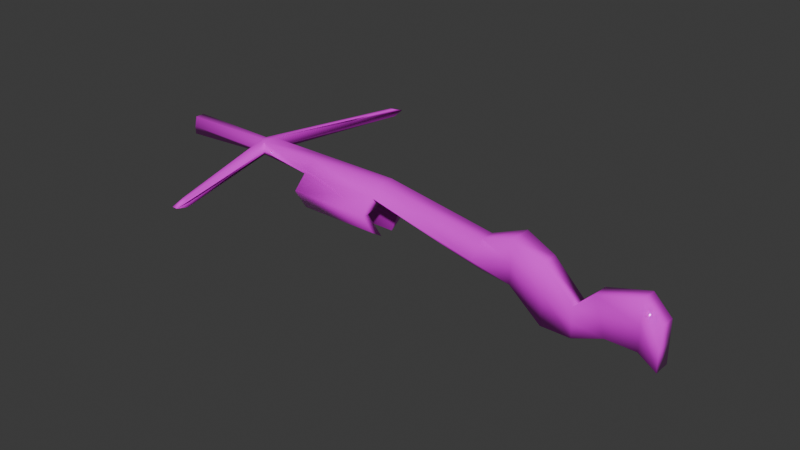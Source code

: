 # Source: Crossbow.blend  (saved by Blender 4.1.24; exported with 4.5.12 LTS)
import bpy
from mathutils import Matrix  # noqa: F401  (used for matrix-valued properties, if any)

bpy.ops.wm.read_factory_settings(use_empty=True)
scene = bpy.context.scene
scene.name = 'Scene'

# ---- collections
col_bow = bpy.data.collections.new('Bow'); scene.collection.children.link(col_bow)

# ---- images (referenced by path relative to the original .blend; pixels are not part of the script)
import os
ASSET_DIR = os.environ.get("B2B_ASSET_DIR", "")  # directory of the original .blend (textures are referenced by path, not embedded)
HERE = os.path.dirname(os.path.abspath(__file__))  # packed textures are extracted next to this script under _unpacked/

def load_image(name, relpath, width, height, colorspace="sRGB"):
    """Load a texture the original file referenced (path relative to the .blend, or extracted next to this script)."""
    p = next((c for c in (os.path.join(HERE, relpath), os.path.join(ASSET_DIR, relpath)) if relpath and os.path.exists(c)), "")
    if p:
        img = bpy.data.images.load(p, check_existing=True)
        img.name = name
    else:  # same state as the original file: an image datablock whose file is absent (Cycles renders it pink)
        img = bpy.data.images.new(name, width, height)
        img.source = "FILE"
        img.filepath = "//" + (relpath or name)
    img.colorspace_settings.name = colorspace
    return img
img_crossbow = load_image('crossbow', 'crossbow.png', 1024, 1024, 'sRGB')

# ---- materials (node trees are filled in below, after node groups)
mat_material = bpy.data.materials.new('Material')
mat_material.use_transparent_shadow = False

# ---- material node trees
mat_material.use_nodes = True; mat_material.node_tree.nodes.clear()
_N = mat_material.node_tree.nodes; _L = mat_material.node_tree.links
n0 = _N.new('ShaderNodeBsdfPrincipled'); n0.name = 'Principled BSDF'; n0.location = (10, 300)
n0.inputs[2].default_value = 0.0
n1 = _N.new('ShaderNodeOutputMaterial'); n1.name = 'Material Output'; n1.location = (300, 300)
n2 = _N.new('ShaderNodeTexImage'); n2.name = 'Image Texture'; n2.location = (-337, -15)
n2.image = img_crossbow
_L.new(n0.outputs[0], n1.inputs[0])
_L.new(n2.outputs[0], n0.inputs[0])
n1.is_active_output = True

# ---- world
world_world = bpy.data.worlds.new('World'); scene.world = world_world
world_world.use_nodes = True; world_world.node_tree.nodes.clear()
_N = world_world.node_tree.nodes; _L = world_world.node_tree.links
n0 = _N.new('ShaderNodeOutputWorld'); n0.name = 'World Output'; n0.location = (300, 300)
n1 = _N.new('ShaderNodeBackground'); n1.name = 'Background'; n1.location = (10, 300)
n1.inputs[0].default_value = (0.05088, 0.05088, 0.05088, 1.0)
_L.new(n1.outputs[0], n0.inputs[0])
n0.is_active_output = True
world_world.color = (0.05088, 0.05088, 0.05088)
world_world.use_sun_shadow = False
world_world.sun_shadow_jitter_overblur = 0.0

# ---- meshes
me_color1 = bpy.data.meshes.new('COLOR1')
me_color1.from_pydata([(-6.67, -0.12, 0.1529), (-6.67, -0.08, 0.4529), (-6.67, 0.12, 0.1529), (-6.67, 0.08, 0.4529), (2.2, -0.14, -0.8471), (2.2, -0.14, -0.1471), (2.2, 0.14, -0.8471), (2.2, 0.14, -0.1471), (0.4, 0.14, -0.8471), (0.4, 0.14, 0.1529), (0.4, -0.14, -0.8471), (0.4, -0.14, 0.1529), (1.2, 0.14, -0.04714), (1.4, -0.14, -0.6471), (1.4, 0.14, -0.6471), (1.2, -0.14, -0.04714), (0.9, 0.14, -0.8471), (0.9, -0.14, -0.3471), (0.9, 0.14, -0.3471), (0.9, -0.14, -0.8471), (-0.1, 0.2, -0.3471), (-0.1, -0.2, 0.3529), (-0.1, 0.2, 0.3529), (-0.1, -0.2, -0.3471), (1.9, 0.14, 0.1529), (1.9, -0.14, -0.6471), (1.9, 0.14, -0.6471), (1.9, -0.14, 0.1529), (-0.642, 0.12, -0.3471), (-0.642, -0.12, 0.1529), (-0.642, 0.12, 0.1529), (-0.642, -0.12, -0.3471), (-3.891, 0.12, 0.1529), (-3.891, -0.12, 0.4529), (-3.891, 0.12, 0.4529), (-3.891, -0.12, 0.1529), (-2.502, 0.12, 0.4529), (-2.502, -0.12, 0.1529), (-2.502, 0.12, 0.1529), (-2.502, -0.12, 0.4529), (-5.281, 0.12, 0.2329), (-5.101, -0.04, 0.4529), (-5.101, 0.04, 0.4529), (-5.281, -0.12, 0.2329), (-4.986, 0.12, 0.4529), (-4.986, -0.12, 0.2329), (-4.986, 0.12, 0.2329), (-4.986, -0.12, 0.4529), (-4.286, -2.32, 0.4529), (-4.381, -2.32, 0.4529), (-4.381, -2.32, 0.3329), (-4.286, -2.32, 0.3329), (-4.286, 2.32, 0.3329), (-4.381, 2.32, 0.3329), (-4.381, 2.32, 0.4529), (-4.286, 2.32, 0.4529), (-6.67, -0.12, 0.2829), (-6.67, 0.12, 0.2829), (2.2, 0.14, -0.4971), (2.2, -0.14, -0.4971), (0.4, -0.14, -0.3471), (0.4, 0.14, -0.3471), (1.3, -0.14, -0.3471), (1.3, 0.14, -0.3471), (0.9, 0.14, -0.5971), (0.9, -0.14, -0.5971), (-0.1, 0.2, 0.002857), (-0.1, -0.2, 0.002857), (1.9, -0.14, -0.2471), (1.9, 0.14, -0.2471), (-0.642, 0.36, -0.09714), (-0.642, -0.36, -0.09714), (-3.891, 0.32, 0.2829), (-3.891, -0.32, 0.2829), (-2.502, -0.32, 0.2829), (-2.502, 0.32, 0.2829), (-5.281, 0.12, 0.2829), (-5.281, -0.12, 0.2829), (-4.986, -0.12, 0.2829), (-4.986, 0.12, 0.2829), (-4.381, -2.52, 0.3829), (-4.286, -2.52, 0.3829), (-4.381, 2.52, 0.3829), (-4.286, 2.52, 0.3829), (-3.891, -0.54, 0.06286), (-3.891, -0.42, 0.05286), (-2.502, -0.42, 0.05286), (-2.502, -0.54, 0.06286), (-2.502, 0.42, 0.05286), (-3.891, 0.42, 0.05286), (-3.891, 0.54, 0.06286), (-2.502, 0.54, 0.06286), (-2.502, 0.12, -0.4271), (-3.891, 0.12, -0.4271), (-3.891, 0.32, -0.2971), (-2.502, 0.32, -0.2971), (-3.891, -0.32, -0.2971), (-3.891, -0.12, -0.4271), (-2.502, -0.12, -0.4271), (-2.502, -0.32, -0.2971)], [], [(56, 1, 3, 57), (69, 24, 7, 58), (58, 7, 5, 59), (77, 41, 1, 56), (26, 6, 4, 25), (42, 3, 1, 41), (18, 9, 11, 17), (20, 8, 10, 23), (65, 17, 11, 60), (66, 22, 9, 61), (68, 27, 15, 62), (24, 12, 15, 27), (16, 14, 13, 19), (64, 18, 12, 63), (61, 9, 18, 64), (8, 16, 19, 10), (62, 15, 17, 65), (12, 18, 17, 15), (70, 30, 22, 66), (28, 20, 23, 31), (9, 22, 21, 11), (60, 11, 21, 67), (7, 24, 27, 5), (59, 5, 27, 68), (14, 26, 25, 13), (63, 12, 24, 69), (38, 28, 31, 37), (75, 36, 30, 70), (22, 30, 29, 21), (67, 21, 29, 71), (79, 44, 34, 72), (46, 32, 35, 45), (36, 34, 33, 39), (74, 39, 33, 73), (71, 29, 39, 74), (30, 36, 39, 29), (72, 34, 36, 75), (32, 38, 37, 35), (2, 40, 43, 0), (57, 3, 42, 76), (44, 42, 41, 47), (43, 45, 51, 50), (73, 33, 47, 78), (34, 44, 47, 33), (40, 46, 45, 43), (42, 44, 55, 54), (81, 48, 49, 80), (77, 43, 50, 80), (47, 41, 49, 48), (78, 47, 48, 81), (82, 54, 55, 83), (79, 46, 52, 83), (46, 40, 53, 52), (76, 42, 54, 82), (40, 76, 82, 53), (44, 79, 83, 55), (53, 82, 83, 52), (45, 78, 81, 51), (41, 77, 80, 49), (51, 81, 80, 50), (35, 73, 78, 45), (2, 57, 76, 40), (32, 72, 90, 89), (31, 71, 74, 37), (35, 37, 86, 85), (46, 79, 72, 32), (23, 67, 71, 31), (38, 75, 70, 28), (14, 63, 69, 26), (4, 59, 68, 25), (10, 60, 67, 23), (28, 70, 66, 20), (13, 62, 65, 19), (8, 61, 64, 16), (16, 64, 63, 14), (25, 68, 62, 13), (20, 66, 61, 8), (19, 65, 60, 10), (43, 77, 56, 0), (6, 58, 59, 4), (26, 69, 58, 6), (0, 56, 57, 2), (87, 84, 96, 99), (74, 73, 84, 87), (73, 35, 85, 84), (37, 74, 87, 86), (91, 88, 92, 95), (38, 32, 89, 88), (72, 75, 91, 90), (75, 38, 88, 91), (93, 94, 95, 92), (88, 89, 93, 92), (90, 91, 95, 94), (89, 90, 94, 93), (98, 99, 96, 97), (85, 86, 98, 97), (86, 87, 99, 98), (84, 85, 97, 96)])
me_color1.polygons.foreach_set('use_smooth', [True] * 98)
_uv = me_color1.uv_layers.new(name='UVMap')
_uv.uv.foreach_set('vector', [0.25, 0.03571, 0.2656, 0.04464, 0.2656, 0.08036, 0.25, 0.08929, 0.9643, 0.25, 0.9643, 0.4167, 1.0, 0.2917, 1.0, 0.1458, 1.0, 0.7813, 1.0, 0.7813, 1.0, 0.7187, 1.0, 0.7187, 0.06708, 0.692, 0.0778, 0.7098, 0.0, 0.7009, 0.0, 0.692, 0.9821, 0.7813, 1.0, 0.7813, 1.0, 0.7187, 0.9821, 0.7187, 0.0778, 0.7902, 0.0, 0.7991, 0.0, 0.7009, 0.0778, 0.7098, 0.5164, 0.7812, 0.4554, 0.7812, 0.4554, 0.7188, 0.5164, 0.7188, 0.8631, 0.7946, 0.8929, 0.7813, 0.8929, 0.7187, 0.8631, 0.7054, 0.8452, 0.1042, 0.8452, 0.2083, 0.7857, 0.4167, 0.7857, 0.2083, 0.7262, 0.3542, 0.7262, 0.5, 0.7857, 0.4167, 0.7857, 0.2083, 0.9643, 0.25, 0.9643, 0.4167, 0.881, 0.3333, 0.8929, 0.2083, 0.5759, 0.7812, 0.5342, 0.7812, 0.5342, 0.7188, 0.5759, 0.7188, 0.9226, 0.7813, 0.9524, 0.7813, 0.9524, 0.7187, 0.9226, 0.7187, 0.8452, 0.1042, 0.8452, 0.2083, 0.881, 0.3333, 0.8929, 0.2083, 0.7857, 0.2083, 0.7857, 0.4167, 0.8452, 0.2083, 0.8452, 0.1042, 0.8929, 0.7813, 0.9226, 0.7813, 0.9226, 0.7187, 0.8929, 0.7187, 0.8929, 0.2083, 0.881, 0.3333, 0.8452, 0.2083, 0.8452, 0.1042, 0.5342, 0.7812, 0.5164, 0.7812, 0.5164, 0.7188, 0.5342, 0.7188, 0.3308, 0.8304, 0.3308, 0.808, 0.3943, 0.8103, 0.3943, 0.8259, 0.8308, 0.7768, 0.8631, 0.7946, 0.8631, 0.7054, 0.8308, 0.7232, 0.4554, 0.7812, 0.3943, 0.8103, 0.3943, 0.6897, 0.4554, 0.7188, 0.7857, 0.2083, 0.7857, 0.4167, 0.7262, 0.5, 0.7262, 0.3542, 0.5938, 0.7812, 0.5759, 0.7812, 0.5759, 0.7188, 0.5938, 0.7188, 1.0, 0.1458, 1.0, 0.2917, 0.9643, 0.4167, 0.9643, 0.25, 0.9524, 0.7813, 0.9821, 0.7813, 0.9821, 0.7187, 0.9524, 0.7187, 0.8929, 0.2083, 0.881, 0.3333, 0.9643, 0.4167, 0.9643, 0.25, 0.7481, 0.7768, 0.8308, 0.7768, 0.8308, 0.7232, 0.7481, 0.7232, 0.2481, 0.8371, 0.2481, 0.808, 0.3308, 0.808, 0.3308, 0.8304, 0.3943, 0.8103, 0.3308, 0.808, 0.3308, 0.692, 0.3943, 0.6897, 0.3943, 0.6741, 0.3943, 0.6897, 0.3308, 0.692, 0.3308, 0.6696, 0.1471, 0.8393, 0.1003, 0.808, 0.181, 0.808, 0.181, 0.8371, 0.694, 0.7768, 0.7279, 0.7768, 0.7279, 0.7232, 0.694, 0.7232, 0.2481, 0.808, 0.181, 0.808, 0.181, 0.692, 0.2481, 0.692, 0.2481, 0.6629, 0.2481, 0.692, 0.181, 0.692, 0.181, 0.6629, 0.3308, 0.6696, 0.3308, 0.692, 0.2481, 0.692, 0.2481, 0.6629, 0.3308, 0.808, 0.2481, 0.808, 0.2481, 0.692, 0.3308, 0.692, 0.181, 0.8371, 0.181, 0.808, 0.2481, 0.808, 0.2481, 0.8371, 0.7279, 0.7768, 0.7481, 0.7768, 0.7481, 0.7232, 0.7279, 0.7232, 0.6094, 0.7768, 0.6452, 0.7768, 0.6452, 0.7232, 0.6094, 0.7232, 0.0, 0.808, 0.0, 0.7991, 0.0778, 0.7902, 0.06708, 0.808, 0.1003, 0.808, 0.0778, 0.7902, 0.0778, 0.7098, 0.1003, 0.692, 0.05604, 0.02812, 0.09113, 0.02812, 0.2556, 0.1635, 0.2443, 0.226, 0.181, 0.6629, 0.181, 0.692, 0.1003, 0.692, 0.1471, 0.6607, 0.181, 0.808, 0.1003, 0.808, 0.1003, 0.692, 0.181, 0.692, 0.6452, 0.7768, 0.694, 0.7768, 0.694, 0.7232, 0.6452, 0.7232, 0.0778, 0.7902, 0.1003, 0.808, 0.1903, 0.971, 0.07527, 0.971, 0.1903, 0.5, 0.1903, 0.529, 0.07527, 0.529, 0.07527, 0.5, 0.05604, 0.06458, 0.05604, 0.02812, 0.2443, 0.226, 0.1818, 0.2469, 0.1003, 0.692, 0.0778, 0.7098, 0.07527, 0.529, 0.1903, 0.529, 0.013, 0.01771, 0.013, 0.2448, 0.03681, 0.2448, 0.03681, 0.05937, 0.07527, 1.0, 0.07527, 0.971, 0.1903, 0.971, 0.1903, 1.0, 0.569, 0.7924, 0.5846, 0.7924, 0.5497, 0.9554, 0.4247, 0.9844, 0.09113, 0.02812, 0.05604, 0.02812, 0.2443, 0.226, 0.2556, 0.1635, 0.06708, 0.808, 0.0778, 0.7902, 0.07527, 0.9554, 0.01277, 0.9688, 0.05604, 0.02812, 0.05604, 0.06458, 0.1818, 0.2469, 0.2443, 0.226, 0.013, 0.2448, 0.013, 0.01771, 0.03681, 0.05937, 0.03681, 0.2448, 0.2443, 0.226, 0.2443, 0.2781, 0.2868, 0.2781, 0.2868, 0.226, 0.5846, 0.7076, 0.569, 0.7076, 0.4247, 0.5156, 0.5497, 0.5446, 0.0778, 0.7098, 0.06708, 0.692, 0.01277, 0.5312, 0.07527, 0.5446, 0.2868, 0.226, 0.2868, 0.2781, 0.2443, 0.2781, 0.2443, 0.226, 0.3308, 0.2917, 0.3308, 0.3615, 0.2005, 0.3615, 0.2005, 0.325, 0.0, 0.2917, 0.0, 0.3615, 0.1654, 0.3615, 0.1654, 0.325, 0.6654, 0.7768, 0.6185, 0.8214, 0.6029, 0.8549, 0.6654, 0.875, 0.6617, 0.2083, 0.6617, 0.3125, 0.4962, 0.3458, 0.4962, 0.2917, 0.3308, 0.2917, 0.4962, 0.2917, 0.4962, 0.25, 0.3308, 0.25, 0.2005, 0.325, 0.2005, 0.3615, 0.3308, 0.3615, 0.3308, 0.2917, 0.7262, 0.2083, 0.7262, 0.3542, 0.6617, 0.3125, 0.6617, 0.2083, 0.4962, 0.2917, 0.4962, 0.3458, 0.6617, 0.3125, 0.6617, 0.2083, 0.9048, 0.08333, 0.8929, 0.2083, 0.9643, 0.25, 0.9643, 0.08333, 1.0, 0.0, 1.0, 0.1458, 0.9643, 0.25, 0.9643, 0.08333, 0.7857, 0.0, 0.7857, 0.2083, 0.7262, 0.3542, 0.7262, 0.2083, 0.6617, 0.2083, 0.6617, 0.3125, 0.7262, 0.3542, 0.7262, 0.2083, 0.9048, 0.08333, 0.8929, 0.2083, 0.8452, 0.1042, 0.8452, 0.0, 0.7857, 0.0, 0.7857, 0.2083, 0.8452, 0.1042, 0.8452, 0.0, 0.8452, 0.0, 0.8452, 0.1042, 0.8929, 0.2083, 0.9048, 0.08333, 0.9643, 0.08333, 0.9643, 0.25, 0.8929, 0.2083, 0.9048, 0.08333, 0.7262, 0.2083, 0.7262, 0.3542, 0.7857, 0.2083, 0.7857, 0.0, 0.8452, 0.0, 0.8452, 0.1042, 0.7857, 0.2083, 0.7857, 0.0, 0.1654, 0.325, 0.1654, 0.3615, 0.0, 0.3615, 0.0, 0.2917, 1.0, 0.7813, 1.0, 0.7813, 1.0, 0.7187, 1.0, 0.7187, 0.9643, 0.08333, 0.9643, 0.25, 1.0, 0.1458, 1.0, 0.0, 0.2344, 0.03571, 0.25, 0.03571, 0.25, 0.08929, 0.2344, 0.08929, 0.4962, 0.2542, 0.3308, 0.2542, 0.3308, 0.1042, 0.4962, 0.1042, 0.2481, 0.6629, 0.181, 0.6629, 0.181, 0.6295, 0.2481, 0.6295, 0.6185, 0.6786, 0.6654, 0.7232, 0.6654, 0.625, 0.6029, 0.6451, 0.7481, 0.7232, 0.795, 0.6786, 0.8106, 0.6451, 0.7481, 0.625, 0.795, 0.8549, 0.7481, 0.875, 0.7481, 0.7768, 0.8106, 0.8214, 0.4962, 0.2917, 0.3308, 0.2917, 0.3308, 0.25, 0.4962, 0.25, 0.181, 0.8371, 0.2481, 0.8371, 0.2481, 0.8705, 0.181, 0.8705, 0.7637, 0.8527, 0.7481, 0.7768, 0.7481, 0.875, 0.795, 0.8549, 0.3308, 0.05, 0.3308, 0.1042, 0.4962, 0.1042, 0.4962, 0.05, 0.7481, 0.875, 0.6654, 0.875, 0.6654, 0.7768, 0.7481, 0.7768, 0.3308, 0.2542, 0.4962, 0.2542, 0.4962, 0.1042, 0.3308, 0.1042, 0.6654, 0.875, 0.6029, 0.8549, 0.6498, 0.8527, 0.6654, 0.7768, 0.4962, 0.05, 0.4962, 0.1042, 0.3308, 0.1042, 0.3308, 0.05, 0.6654, 0.625, 0.7481, 0.625, 0.7481, 0.7232, 0.6654, 0.7232, 0.7481, 0.625, 0.8106, 0.6451, 0.7637, 0.6473, 0.7481, 0.7232, 0.6029, 0.6451, 0.6654, 0.625, 0.6654, 0.7232, 0.6498, 0.6473])
me_color1.materials.append(mat_material)
me_color1.update()
arm_barreltip = bpy.data.armatures.new('BarrelTip')  # bones are not reproduced

# ---- objects
ob_barreltip = bpy.data.objects.new('BarrelTip', arm_barreltip)
ob_color1 = bpy.data.objects.new('COLOR1', me_color1)

# ---- transforms, parenting, visibility, modifiers, constraints
ob_barreltip.location = (0.0, 0.0, 0.0)
ob_color1.location = (0.0, 0.0, 0.0)

# ---- collection membership
col_bow.objects.link(ob_barreltip)
col_bow.objects.link(ob_color1)

# ---- scene / render settings (as saved in the file)
scene.frame_start = 1; scene.frame_end = 250; scene.frame_set(1)
scene.render.engine = 'BLENDER_EEVEE_NEXT'
scene.cycles.sampling_pattern = 'TABULATED_SOBOL'
scene.eevee.ray_tracing_options.trace_max_roughness = 0.0
bpy.context.view_layer.update()

# ---- added for rendering (the .blend has no active camera and no usable light): camera, sun
cam_auto = bpy.data.cameras.new('AutoCamera')
cam_auto.lens = 50.0
cam_auto.sensor_width = 36.0
cam_auto.clip_end = 1000.0
ob_auto_camera = bpy.data.objects.new('AutoCamera', cam_auto)
scene.collection.objects.link(ob_auto_camera)
ob_auto_camera.location = (7.28036, -11.4184, 7.41515)
ob_auto_camera.rotation_euler = (1.09748, -7.21219e-08, 0.694738)
scene.camera = ob_auto_camera
light_auto_sun = bpy.data.lights.new('AutoSun', 'SUN')
light_auto_sun.energy = 3.0
light_auto_sun.angle = 0.0523599
ob_auto_sun = bpy.data.objects.new('AutoSun', light_auto_sun)
scene.collection.objects.link(ob_auto_sun)
ob_auto_sun.rotation_euler = (0.872665, 0.174533, 0.523599)
bpy.context.view_layer.update()
